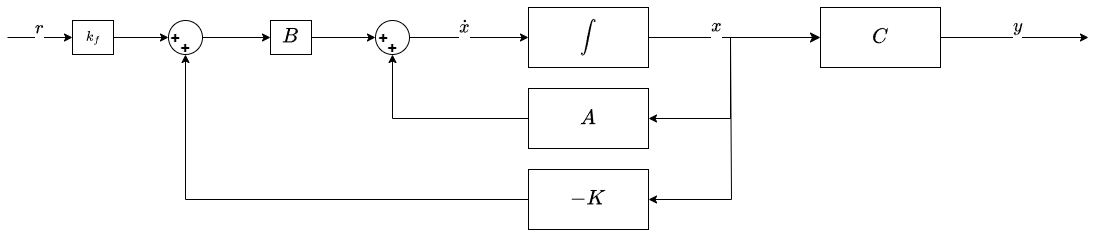

The diagram above was exported from draw.io. Its source (the exported page's mxGraphModel, read from the mxfile embedded in the PNG):
<mxGraphModel dx="2060" dy="721" grid="0" gridSize="10" guides="1" tooltips="1" connect="1" arrows="1" fold="1" page="0" pageScale="1" pageWidth="827" pageHeight="1169" math="1" shadow="0">
  <root>
    <mxCell id="0" />
    <mxCell id="1" parent="0" />
    <mxCell id="8YUZUXaKEM_lJb9HM3hA-2" style="edgeStyle=none;curved=1;rounded=0;orthogonalLoop=1;jettySize=auto;html=1;fontSize=12;startSize=8;endSize=8;entryX=0;entryY=0.5;entryDx=0;entryDy=0;" parent="1" source="8YUZUXaKEM_lJb9HM3hA-1" edge="1" target="R66kneYj0_xUt0H_Xv6--1">
      <mxGeometry relative="1" as="geometry">
        <mxPoint x="328" y="138" as="targetPoint" />
      </mxGeometry>
    </mxCell>
    <mxCell id="R66kneYj0_xUt0H_Xv6--4" value="&lt;font style=&quot;font-size: 16px;&quot;&gt;$$x$$&lt;/font&gt;" style="edgeLabel;html=1;align=center;verticalAlign=middle;resizable=0;points=[];" vertex="1" connectable="0" parent="8YUZUXaKEM_lJb9HM3hA-2">
      <mxGeometry x="-0.1512" y="-2" relative="1" as="geometry">
        <mxPoint x="-5" y="-14" as="offset" />
      </mxGeometry>
    </mxCell>
    <mxCell id="8YUZUXaKEM_lJb9HM3hA-1" value="$$\int$$" style="rounded=0;whiteSpace=wrap;html=1;fontSize=14;" parent="1" vertex="1">
      <mxGeometry x="55" y="106" width="120" height="60" as="geometry" />
    </mxCell>
    <mxCell id="R66kneYj0_xUt0H_Xv6--2" style="edgeStyle=orthogonalEdgeStyle;rounded=0;orthogonalLoop=1;jettySize=auto;html=1;exitX=1;exitY=0.5;exitDx=0;exitDy=0;" edge="1" parent="1" source="R66kneYj0_xUt0H_Xv6--1">
      <mxGeometry relative="1" as="geometry">
        <mxPoint x="615" y="136" as="targetPoint" />
      </mxGeometry>
    </mxCell>
    <mxCell id="R66kneYj0_xUt0H_Xv6--3" value="&lt;font style=&quot;font-size: 16px;&quot;&gt;$$y$$&lt;/font&gt;" style="edgeLabel;html=1;align=center;verticalAlign=middle;resizable=0;points=[];" vertex="1" connectable="0" parent="R66kneYj0_xUt0H_Xv6--2">
      <mxGeometry x="0.2323" relative="1" as="geometry">
        <mxPoint x="-15" y="-13" as="offset" />
      </mxGeometry>
    </mxCell>
    <mxCell id="R66kneYj0_xUt0H_Xv6--1" value="&lt;font style=&quot;font-size: 18px;&quot;&gt;$$C$$&lt;/font&gt;" style="rounded=0;whiteSpace=wrap;html=1;" vertex="1" parent="1">
      <mxGeometry x="347" y="106" width="120" height="60" as="geometry" />
    </mxCell>
    <mxCell id="R66kneYj0_xUt0H_Xv6--21" style="edgeStyle=orthogonalEdgeStyle;rounded=0;orthogonalLoop=1;jettySize=auto;html=1;exitX=0;exitY=0.5;exitDx=0;exitDy=0;entryX=0.5;entryY=1;entryDx=0;entryDy=0;" edge="1" parent="1" source="R66kneYj0_xUt0H_Xv6--5" target="R66kneYj0_xUt0H_Xv6--7">
      <mxGeometry relative="1" as="geometry" />
    </mxCell>
    <mxCell id="R66kneYj0_xUt0H_Xv6--5" value="&lt;span style=&quot;font-size: 18px;&quot;&gt;$$A$$&lt;/span&gt;" style="rounded=0;whiteSpace=wrap;html=1;" vertex="1" parent="1">
      <mxGeometry x="55" y="187" width="120" height="60" as="geometry" />
    </mxCell>
    <mxCell id="R66kneYj0_xUt0H_Xv6--22" style="edgeStyle=orthogonalEdgeStyle;rounded=0;orthogonalLoop=1;jettySize=auto;html=1;exitX=0;exitY=0.5;exitDx=0;exitDy=0;entryX=0.5;entryY=1;entryDx=0;entryDy=0;" edge="1" parent="1" source="R66kneYj0_xUt0H_Xv6--6" target="R66kneYj0_xUt0H_Xv6--8">
      <mxGeometry relative="1" as="geometry" />
    </mxCell>
    <mxCell id="R66kneYj0_xUt0H_Xv6--6" value="&lt;span style=&quot;font-size: 18px;&quot;&gt;$$-K$$&lt;/span&gt;" style="rounded=0;whiteSpace=wrap;html=1;" vertex="1" parent="1">
      <mxGeometry x="55" y="268" width="120" height="60" as="geometry" />
    </mxCell>
    <mxCell id="R66kneYj0_xUt0H_Xv6--13" style="edgeStyle=orthogonalEdgeStyle;rounded=0;orthogonalLoop=1;jettySize=auto;html=1;entryX=0;entryY=0.5;entryDx=0;entryDy=0;" edge="1" parent="1" source="R66kneYj0_xUt0H_Xv6--7" target="8YUZUXaKEM_lJb9HM3hA-1">
      <mxGeometry relative="1" as="geometry" />
    </mxCell>
    <mxCell id="R66kneYj0_xUt0H_Xv6--14" value="&lt;span style=&quot;font-size: 16px;&quot;&gt;$$\dot{x}$$&lt;/span&gt;" style="edgeLabel;html=1;align=center;verticalAlign=middle;resizable=0;points=[];" vertex="1" connectable="0" parent="R66kneYj0_xUt0H_Xv6--13">
      <mxGeometry x="0.1571" y="-1" relative="1" as="geometry">
        <mxPoint x="-15" y="-12" as="offset" />
      </mxGeometry>
    </mxCell>
    <mxCell id="R66kneYj0_xUt0H_Xv6--7" value="" style="ellipse;whiteSpace=wrap;html=1;aspect=fixed;" vertex="1" parent="1">
      <mxGeometry x="-98" y="119" width="34" height="34" as="geometry" />
    </mxCell>
    <mxCell id="R66kneYj0_xUt0H_Xv6--18" style="edgeStyle=orthogonalEdgeStyle;rounded=0;orthogonalLoop=1;jettySize=auto;html=1;exitX=1;exitY=0.5;exitDx=0;exitDy=0;entryX=0;entryY=0.5;entryDx=0;entryDy=0;" edge="1" parent="1" source="R66kneYj0_xUt0H_Xv6--8" target="R66kneYj0_xUt0H_Xv6--16">
      <mxGeometry relative="1" as="geometry" />
    </mxCell>
    <mxCell id="R66kneYj0_xUt0H_Xv6--8" value="" style="ellipse;whiteSpace=wrap;html=1;aspect=fixed;" vertex="1" parent="1">
      <mxGeometry x="-305" y="119" width="34" height="34" as="geometry" />
    </mxCell>
    <mxCell id="R66kneYj0_xUt0H_Xv6--11" style="edgeStyle=orthogonalEdgeStyle;rounded=0;orthogonalLoop=1;jettySize=auto;html=1;exitX=1;exitY=0.5;exitDx=0;exitDy=0;entryX=0;entryY=0.5;entryDx=0;entryDy=0;" edge="1" parent="1" source="R66kneYj0_xUt0H_Xv6--9" target="R66kneYj0_xUt0H_Xv6--8">
      <mxGeometry relative="1" as="geometry" />
    </mxCell>
    <mxCell id="R66kneYj0_xUt0H_Xv6--9" value="$$k_f$$" style="rounded=0;whiteSpace=wrap;html=1;" vertex="1" parent="1">
      <mxGeometry x="-401" y="119" width="41" height="34" as="geometry" />
    </mxCell>
    <mxCell id="R66kneYj0_xUt0H_Xv6--10" value="" style="endArrow=classic;html=1;rounded=0;entryX=0;entryY=0.5;entryDx=0;entryDy=0;" edge="1" parent="1" target="R66kneYj0_xUt0H_Xv6--9">
      <mxGeometry width="50" height="50" relative="1" as="geometry">
        <mxPoint x="-466" y="136" as="sourcePoint" />
        <mxPoint x="-407" y="137" as="targetPoint" />
      </mxGeometry>
    </mxCell>
    <mxCell id="R66kneYj0_xUt0H_Xv6--19" value="&lt;span style=&quot;font-size: 16px;&quot;&gt;$$r$$&lt;/span&gt;" style="edgeLabel;html=1;align=center;verticalAlign=middle;resizable=0;points=[];" vertex="1" connectable="0" parent="R66kneYj0_xUt0H_Xv6--10">
      <mxGeometry x="-0.2446" y="1" relative="1" as="geometry">
        <mxPoint x="7" y="-9" as="offset" />
      </mxGeometry>
    </mxCell>
    <mxCell id="R66kneYj0_xUt0H_Xv6--17" style="edgeStyle=orthogonalEdgeStyle;rounded=0;orthogonalLoop=1;jettySize=auto;html=1;exitX=1;exitY=0.5;exitDx=0;exitDy=0;entryX=0;entryY=0.5;entryDx=0;entryDy=0;" edge="1" parent="1" source="R66kneYj0_xUt0H_Xv6--16" target="R66kneYj0_xUt0H_Xv6--7">
      <mxGeometry relative="1" as="geometry" />
    </mxCell>
    <mxCell id="R66kneYj0_xUt0H_Xv6--16" value="&lt;span style=&quot;font-size: 18px;&quot;&gt;$$B$$&lt;/span&gt;" style="rounded=0;whiteSpace=wrap;html=1;" vertex="1" parent="1">
      <mxGeometry x="-203" y="119" width="41" height="34" as="geometry" />
    </mxCell>
    <mxCell id="R66kneYj0_xUt0H_Xv6--23" value="" style="endArrow=classic;html=1;rounded=0;entryX=1;entryY=0.5;entryDx=0;entryDy=0;" edge="1" parent="1" target="R66kneYj0_xUt0H_Xv6--5">
      <mxGeometry width="50" height="50" relative="1" as="geometry">
        <mxPoint x="257" y="136" as="sourcePoint" />
        <mxPoint x="56" y="100" as="targetPoint" />
        <Array as="points">
          <mxPoint x="257" y="217" />
        </Array>
      </mxGeometry>
    </mxCell>
    <mxCell id="R66kneYj0_xUt0H_Xv6--24" value="" style="endArrow=classic;html=1;rounded=0;entryX=1;entryY=0.5;entryDx=0;entryDy=0;" edge="1" parent="1" target="R66kneYj0_xUt0H_Xv6--6">
      <mxGeometry width="50" height="50" relative="1" as="geometry">
        <mxPoint x="257" y="136" as="sourcePoint" />
        <mxPoint x="173" y="260" as="targetPoint" />
        <Array as="points">
          <mxPoint x="258" y="298" />
        </Array>
      </mxGeometry>
    </mxCell>
    <mxCell id="R66kneYj0_xUt0H_Xv6--25" value="&lt;b&gt;&lt;font style=&quot;font-size: 16px;&quot;&gt;+&lt;/font&gt;&lt;/b&gt;" style="text;html=1;align=center;verticalAlign=middle;whiteSpace=wrap;rounded=0;" vertex="1" parent="1">
      <mxGeometry x="-318" y="132" width="60" height="30" as="geometry" />
    </mxCell>
    <mxCell id="R66kneYj0_xUt0H_Xv6--26" value="&lt;b&gt;&lt;font style=&quot;font-size: 16px;&quot;&gt;+&lt;/font&gt;&lt;/b&gt;" style="text;html=1;align=center;verticalAlign=middle;whiteSpace=wrap;rounded=0;" vertex="1" parent="1">
      <mxGeometry x="-328" y="122" width="60" height="30" as="geometry" />
    </mxCell>
    <mxCell id="R66kneYj0_xUt0H_Xv6--27" value="&lt;b&gt;&lt;font style=&quot;font-size: 16px;&quot;&gt;+&lt;/font&gt;&lt;/b&gt;" style="text;html=1;align=center;verticalAlign=middle;whiteSpace=wrap;rounded=0;" vertex="1" parent="1">
      <mxGeometry x="-120" y="122" width="60" height="30" as="geometry" />
    </mxCell>
    <mxCell id="R66kneYj0_xUt0H_Xv6--28" value="&lt;b&gt;&lt;font style=&quot;font-size: 16px;&quot;&gt;+&lt;/font&gt;&lt;/b&gt;" style="text;html=1;align=center;verticalAlign=middle;whiteSpace=wrap;rounded=0;" vertex="1" parent="1">
      <mxGeometry x="-111" y="132" width="60" height="30" as="geometry" />
    </mxCell>
  </root>
</mxGraphModel>